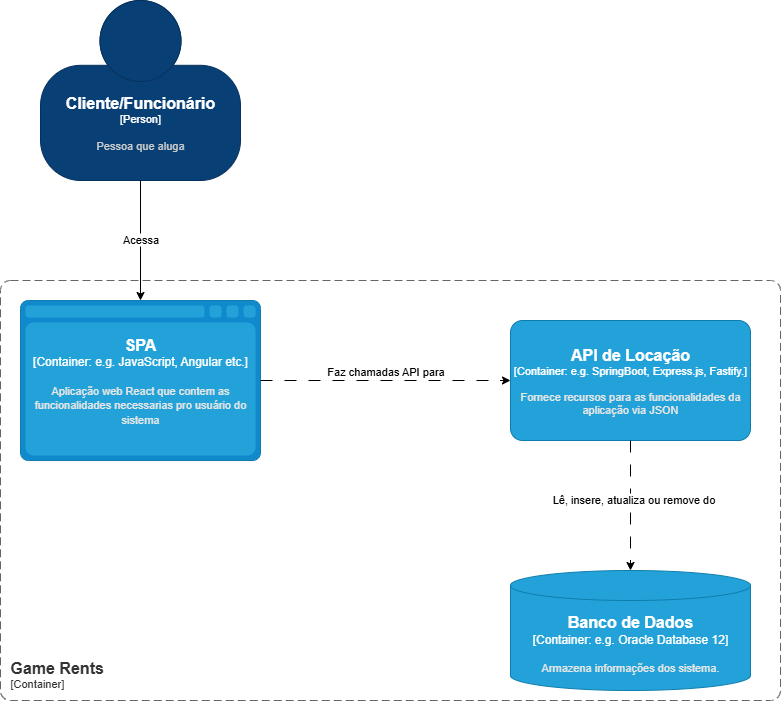

The diagram above was exported from draw.io. Its source (the exported page's mxGraphModel, read from the mxfile embedded in the PNG):
<mxGraphModel dx="1059" dy="566" grid="1" gridSize="10" guides="1" tooltips="1" connect="1" arrows="1" fold="1" page="1" pageScale="1" pageWidth="827" pageHeight="1169" math="0" shadow="0">
  <root>
    <mxCell id="0" />
    <mxCell id="1" parent="0" />
    <object placeholders="1" c4Name="Cliente/Funcionário" c4Type="Person" c4Description="Pessoa que aluga" label="&lt;font style=&quot;font-size: 16px&quot;&gt;&lt;b&gt;%c4Name%&lt;/b&gt;&lt;/font&gt;&lt;div&gt;[%c4Type%]&lt;/div&gt;&lt;br&gt;&lt;div&gt;&lt;font style=&quot;font-size: 11px&quot;&gt;&lt;font color=&quot;#cccccc&quot;&gt;%c4Description%&lt;/font&gt;&lt;/div&gt;" id="3kfMVIrbAe6CrTCQf1jf-1">
      <mxCell style="html=1;fontSize=11;dashed=0;whiteSpace=wrap;fillColor=#083F75;strokeColor=#06315C;fontColor=#ffffff;shape=mxgraph.c4.person2;align=center;metaEdit=1;points=[[0.5,0,0],[1,0.5,0],[1,0.75,0],[0.75,1,0],[0.5,1,0],[0.25,1,0],[0,0.75,0],[0,0.5,0]];resizable=0;" parent="1" vertex="1">
        <mxGeometry x="70" y="110" width="200" height="180" as="geometry" />
      </mxCell>
    </object>
    <mxCell id="emXGf9TmOo9J_sw9PjtB-1" style="edgeStyle=orthogonalEdgeStyle;rounded=0;orthogonalLoop=1;jettySize=auto;html=1;exitX=0.5;exitY=1;exitDx=0;exitDy=0;exitPerimeter=0;entryX=0.5;entryY=0;entryDx=0;entryDy=0;entryPerimeter=0;" parent="1" source="3kfMVIrbAe6CrTCQf1jf-1" target="emXGf9TmOo9J_sw9PjtB-4" edge="1">
      <mxGeometry relative="1" as="geometry">
        <mxPoint x="379.58" y="270" as="sourcePoint" />
        <mxPoint x="379.58" y="370" as="targetPoint" />
      </mxGeometry>
    </mxCell>
    <mxCell id="emXGf9TmOo9J_sw9PjtB-2" value="Acessa" style="edgeLabel;html=1;align=center;verticalAlign=middle;resizable=0;points=[];" parent="emXGf9TmOo9J_sw9PjtB-1" vertex="1" connectable="0">
      <mxGeometry x="-0.0282" y="-1" relative="1" as="geometry">
        <mxPoint as="offset" />
      </mxGeometry>
    </mxCell>
    <object placeholders="1" c4Name="Game Rents" c4Type="ContainerScopeBoundary" c4Application="Container" label="&lt;font style=&quot;font-size: 16px&quot;&gt;&lt;b&gt;&lt;div style=&quot;text-align: left&quot;&gt;%c4Name%&lt;/div&gt;&lt;/b&gt;&lt;/font&gt;&lt;div style=&quot;text-align: left&quot;&gt;[%c4Application%]&lt;/div&gt;" id="emXGf9TmOo9J_sw9PjtB-3">
      <mxCell style="rounded=1;fontSize=11;whiteSpace=wrap;html=1;dashed=1;arcSize=20;fillColor=none;strokeColor=#666666;fontColor=#333333;labelBackgroundColor=none;align=left;verticalAlign=bottom;labelBorderColor=none;spacingTop=0;spacing=10;dashPattern=8 4;metaEdit=1;rotatable=0;perimeter=rectanglePerimeter;noLabel=0;labelPadding=0;allowArrows=0;connectable=0;expand=0;recursiveResize=0;editable=1;pointerEvents=0;absoluteArcSize=1;points=[[0.25,0,0],[0.5,0,0],[0.75,0,0],[1,0.25,0],[1,0.5,0],[1,0.75,0],[0.75,1,0],[0.5,1,0],[0.25,1,0],[0,0.75,0],[0,0.5,0],[0,0.25,0]];" parent="1" vertex="1">
        <mxGeometry x="30" y="390" width="780" height="420" as="geometry" />
      </mxCell>
    </object>
    <object placeholders="1" c4Name="SPA" c4Type="Container" c4Technology="e.g. JavaScript, Angular etc." c4Description="Aplicação web React que contem as funcionalidades necessarias pro usuário do sistema" label="&lt;font style=&quot;font-size: 16px&quot;&gt;&lt;b&gt;%c4Name%&lt;/b&gt;&lt;/font&gt;&lt;div&gt;[%c4Type%:&amp;nbsp;%c4Technology%]&lt;/div&gt;&lt;br&gt;&lt;div&gt;&lt;font style=&quot;font-size: 11px&quot;&gt;&lt;font color=&quot;#E6E6E6&quot;&gt;%c4Description%&lt;/font&gt;&lt;/div&gt;" id="emXGf9TmOo9J_sw9PjtB-4">
      <mxCell style="shape=mxgraph.c4.webBrowserContainer2;whiteSpace=wrap;html=1;boundedLbl=1;rounded=0;labelBackgroundColor=none;strokeColor=#118ACD;fillColor=#23A2D9;strokeColor=#118ACD;strokeColor2=#0E7DAD;fontSize=12;fontColor=#ffffff;align=center;metaEdit=1;points=[[0.5,0,0],[1,0.25,0],[1,0.5,0],[1,0.75,0],[0.5,1,0],[0,0.75,0],[0,0.5,0],[0,0.25,0]];resizable=0;" parent="1" vertex="1">
        <mxGeometry x="50" y="410" width="240" height="160" as="geometry" />
      </mxCell>
    </object>
    <object placeholders="1" c4Name="API de Locação" c4Type="Container" c4Technology="e.g. SpringBoot, Express.js, Fastify." c4Description="Fornece recursos para as funcionalidades da aplicação via JSON" label="&lt;font style=&quot;font-size: 16px&quot;&gt;&lt;b&gt;%c4Name%&lt;/b&gt;&lt;/font&gt;&lt;div&gt;[%c4Type%: %c4Technology%]&lt;/div&gt;&lt;br&gt;&lt;div&gt;&lt;font style=&quot;font-size: 11px&quot;&gt;&lt;font color=&quot;#E6E6E6&quot;&gt;%c4Description%&lt;/font&gt;&lt;/div&gt;" id="1EjdrK2igc3PEusApHR5-2">
      <mxCell style="rounded=1;whiteSpace=wrap;html=1;fontSize=11;labelBackgroundColor=none;fillColor=#23A2D9;fontColor=#ffffff;align=center;arcSize=10;strokeColor=#0E7DAD;metaEdit=1;resizable=0;points=[[0.25,0,0],[0.5,0,0],[0.75,0,0],[1,0.25,0],[1,0.5,0],[1,0.75,0],[0.75,1,0],[0.5,1,0],[0.25,1,0],[0,0.75,0],[0,0.5,0],[0,0.25,0]];" parent="1" vertex="1">
        <mxGeometry x="540" y="430" width="240" height="120" as="geometry" />
      </mxCell>
    </object>
    <mxCell id="1EjdrK2igc3PEusApHR5-3" style="edgeStyle=orthogonalEdgeStyle;rounded=0;orthogonalLoop=1;jettySize=auto;html=1;exitX=1;exitY=0.5;exitDx=0;exitDy=0;exitPerimeter=0;entryX=0;entryY=0.5;entryDx=0;entryDy=0;entryPerimeter=0;dashed=1;dashPattern=12 12;" parent="1" source="emXGf9TmOo9J_sw9PjtB-4" target="1EjdrK2igc3PEusApHR5-2" edge="1">
      <mxGeometry relative="1" as="geometry" />
    </mxCell>
    <mxCell id="MfAGqm5fHl-EviaOpdiT-1" value="Faz chamadas API para" style="edgeLabel;html=1;align=center;verticalAlign=middle;resizable=0;points=[];" parent="1EjdrK2igc3PEusApHR5-3" vertex="1" connectable="0">
      <mxGeometry x="0.12" y="-2" relative="1" as="geometry">
        <mxPoint x="-16" y="-12" as="offset" />
      </mxGeometry>
    </mxCell>
    <object placeholders="1" c4Name="Banco de Dados" c4Type="Container" c4Technology="e.g. Oracle Database 12" c4Description="Armazena informações dos sistema." label="&lt;font style=&quot;font-size: 16px&quot;&gt;&lt;b&gt;%c4Name%&lt;/b&gt;&lt;/font&gt;&lt;div&gt;[%c4Type%:&amp;nbsp;%c4Technology%]&lt;/div&gt;&lt;br&gt;&lt;div&gt;&lt;font style=&quot;font-size: 11px&quot;&gt;&lt;font color=&quot;#E6E6E6&quot;&gt;%c4Description%&lt;/font&gt;&lt;/div&gt;" id="MfAGqm5fHl-EviaOpdiT-2">
      <mxCell style="shape=cylinder3;size=15;whiteSpace=wrap;html=1;boundedLbl=1;rounded=0;labelBackgroundColor=none;fillColor=#23A2D9;fontSize=12;fontColor=#ffffff;align=center;strokeColor=#0E7DAD;metaEdit=1;points=[[0.5,0,0],[1,0.25,0],[1,0.5,0],[1,0.75,0],[0.5,1,0],[0,0.75,0],[0,0.5,0],[0,0.25,0]];resizable=0;" parent="1" vertex="1">
        <mxGeometry x="540" y="680" width="240" height="120" as="geometry" />
      </mxCell>
    </object>
    <mxCell id="MfAGqm5fHl-EviaOpdiT-3" style="edgeStyle=orthogonalEdgeStyle;rounded=0;orthogonalLoop=1;jettySize=auto;html=1;exitX=0.5;exitY=1;exitDx=0;exitDy=0;exitPerimeter=0;entryX=0.5;entryY=0;entryDx=0;entryDy=0;entryPerimeter=0;dashed=1;dashPattern=12 12;" parent="1" source="1EjdrK2igc3PEusApHR5-2" target="MfAGqm5fHl-EviaOpdiT-2" edge="1">
      <mxGeometry relative="1" as="geometry" />
    </mxCell>
    <mxCell id="MfAGqm5fHl-EviaOpdiT-6" value="Lê, insere, atualiza ou remove do" style="edgeLabel;html=1;align=center;verticalAlign=middle;resizable=0;points=[];" parent="MfAGqm5fHl-EviaOpdiT-3" vertex="1" connectable="0">
      <mxGeometry x="-0.0893" y="3" relative="1" as="geometry">
        <mxPoint x="-1" as="offset" />
      </mxGeometry>
    </mxCell>
  </root>
</mxGraphModel>